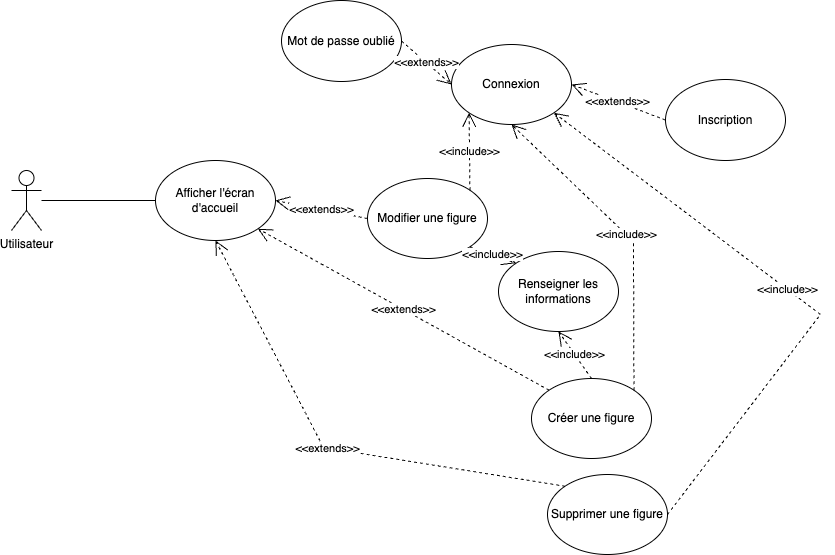

The diagram above was exported from draw.io. Its source (the exported page's mxGraphModel, read from the mxfile embedded in the PNG):
<mxGraphModel dx="832" dy="582" grid="0" gridSize="10" guides="1" tooltips="1" connect="1" arrows="1" fold="1" page="1" pageScale="1" pageWidth="1169" pageHeight="827" math="0" shadow="0">
  <root>
    <mxCell id="0" />
    <mxCell id="1" parent="0" />
    <mxCell id="DZvUCLoDeFnpsuL8WkaZ-12" style="edgeStyle=orthogonalEdgeStyle;rounded=0;orthogonalLoop=1;jettySize=auto;html=1;endArrow=none;endFill=0;" parent="1" source="HvT7MBAgIxnBSk8ZLgka-1" target="HvT7MBAgIxnBSk8ZLgka-2" edge="1">
      <mxGeometry relative="1" as="geometry" />
    </mxCell>
    <mxCell id="HvT7MBAgIxnBSk8ZLgka-1" value="Utilisateur" style="shape=umlActor;verticalLabelPosition=bottom;verticalAlign=top;html=1;outlineConnect=0;" parent="1" vertex="1">
      <mxGeometry x="72" y="354" width="30" height="60" as="geometry" />
    </mxCell>
    <mxCell id="HvT7MBAgIxnBSk8ZLgka-2" value="Afficher l'écran d'accueil" style="ellipse;whiteSpace=wrap;html=1;" parent="1" vertex="1">
      <mxGeometry x="216" y="344" width="120" height="80" as="geometry" />
    </mxCell>
    <mxCell id="HvT7MBAgIxnBSk8ZLgka-3" value="Créer une figure" style="ellipse;whiteSpace=wrap;html=1;" parent="1" vertex="1">
      <mxGeometry x="592" y="562" width="120" height="80" as="geometry" />
    </mxCell>
    <mxCell id="HvT7MBAgIxnBSk8ZLgka-4" value="Connexion" style="ellipse;whiteSpace=wrap;html=1;" parent="1" vertex="1">
      <mxGeometry x="512" y="228" width="120" height="80" as="geometry" />
    </mxCell>
    <mxCell id="HvT7MBAgIxnBSk8ZLgka-5" value="Modifier une figure" style="ellipse;whiteSpace=wrap;html=1;" parent="1" vertex="1">
      <mxGeometry x="428" y="362" width="120" height="80" as="geometry" />
    </mxCell>
    <mxCell id="HvT7MBAgIxnBSk8ZLgka-7" value="Supprimer une figure" style="ellipse;whiteSpace=wrap;html=1;" parent="1" vertex="1">
      <mxGeometry x="608" y="658" width="120" height="80" as="geometry" />
    </mxCell>
    <mxCell id="HvT7MBAgIxnBSk8ZLgka-9" value="Renseigner les informations" style="ellipse;whiteSpace=wrap;html=1;" parent="1" vertex="1">
      <mxGeometry x="559" y="435" width="120" height="80" as="geometry" />
    </mxCell>
    <mxCell id="DZvUCLoDeFnpsuL8WkaZ-7" value="&amp;lt;&amp;lt;include&amp;gt;&amp;gt;" style="endArrow=open;endSize=12;dashed=1;html=1;rounded=0;entryX=0.5;entryY=1;entryDx=0;entryDy=0;exitX=0.5;exitY=0;exitDx=0;exitDy=0;" parent="1" source="HvT7MBAgIxnBSk8ZLgka-3" target="HvT7MBAgIxnBSk8ZLgka-9" edge="1">
      <mxGeometry width="160" relative="1" as="geometry">
        <mxPoint x="648" y="550" as="sourcePoint" />
        <mxPoint x="729" y="563" as="targetPoint" />
        <mxPoint as="offset" />
      </mxGeometry>
    </mxCell>
    <mxCell id="DZvUCLoDeFnpsuL8WkaZ-9" value="&amp;lt;&amp;lt;extends&amp;gt;&amp;gt;" style="endArrow=open;endSize=12;dashed=1;html=1;rounded=0;entryX=1;entryY=0.5;entryDx=0;entryDy=0;exitX=0;exitY=0.5;exitDx=0;exitDy=0;" parent="1" source="HvT7MBAgIxnBSk8ZLgka-5" target="HvT7MBAgIxnBSk8ZLgka-2" edge="1">
      <mxGeometry x="0.0062" width="160" relative="1" as="geometry">
        <mxPoint x="839" y="262" as="sourcePoint" />
        <mxPoint x="791" y="321" as="targetPoint" />
        <mxPoint as="offset" />
      </mxGeometry>
    </mxCell>
    <mxCell id="DZvUCLoDeFnpsuL8WkaZ-10" value="&amp;lt;&amp;lt;extends&amp;gt;&amp;gt;" style="endArrow=open;endSize=12;dashed=1;html=1;rounded=0;entryX=1;entryY=1;entryDx=0;entryDy=0;exitX=0;exitY=0;exitDx=0;exitDy=0;" parent="1" source="HvT7MBAgIxnBSk8ZLgka-3" target="HvT7MBAgIxnBSk8ZLgka-2" edge="1">
      <mxGeometry x="0.0062" width="160" relative="1" as="geometry">
        <mxPoint x="849" y="272" as="sourcePoint" />
        <mxPoint x="801" y="331" as="targetPoint" />
        <mxPoint as="offset" />
      </mxGeometry>
    </mxCell>
    <mxCell id="DZvUCLoDeFnpsuL8WkaZ-11" value="&amp;lt;&amp;lt;extends&amp;gt;&amp;gt;" style="endArrow=open;endSize=12;dashed=1;html=1;rounded=0;exitX=0;exitY=0;exitDx=0;exitDy=0;entryX=0.5;entryY=1;entryDx=0;entryDy=0;" parent="1" source="HvT7MBAgIxnBSk8ZLgka-7" target="HvT7MBAgIxnBSk8ZLgka-2" edge="1">
      <mxGeometry x="0.0062" width="160" relative="1" as="geometry">
        <mxPoint x="280" y="491" as="sourcePoint" />
        <mxPoint x="232" y="466" as="targetPoint" />
        <mxPoint as="offset" />
        <Array as="points">
          <mxPoint x="384" y="631" />
        </Array>
      </mxGeometry>
    </mxCell>
    <mxCell id="DZvUCLoDeFnpsuL8WkaZ-18" value="&amp;lt;&amp;lt;include&amp;gt;&amp;gt;" style="endArrow=open;endSize=12;dashed=1;html=1;rounded=0;exitX=1;exitY=0;exitDx=0;exitDy=0;entryX=0.5;entryY=1;entryDx=0;entryDy=0;" parent="1" source="HvT7MBAgIxnBSk8ZLgka-3" target="HvT7MBAgIxnBSk8ZLgka-4" edge="1">
      <mxGeometry width="160" relative="1" as="geometry">
        <mxPoint x="625" y="553" as="sourcePoint" />
        <mxPoint x="605" y="320" as="targetPoint" />
        <mxPoint as="offset" />
        <Array as="points">
          <mxPoint x="694" y="425" />
        </Array>
      </mxGeometry>
    </mxCell>
    <mxCell id="DZvUCLoDeFnpsuL8WkaZ-19" value="&amp;lt;&amp;lt;include&amp;gt;&amp;gt;" style="endArrow=open;endSize=12;dashed=1;html=1;rounded=0;entryX=0;entryY=1;entryDx=0;entryDy=0;exitX=1;exitY=0;exitDx=0;exitDy=0;" parent="1" source="HvT7MBAgIxnBSk8ZLgka-5" target="HvT7MBAgIxnBSk8ZLgka-4" edge="1">
      <mxGeometry width="160" relative="1" as="geometry">
        <mxPoint x="635" y="563" as="sourcePoint" />
        <mxPoint x="535" y="542" as="targetPoint" />
        <mxPoint as="offset" />
      </mxGeometry>
    </mxCell>
    <mxCell id="DZvUCLoDeFnpsuL8WkaZ-20" value="&amp;lt;&amp;lt;include&amp;gt;&amp;gt;" style="endArrow=open;endSize=12;dashed=1;html=1;rounded=0;entryX=1;entryY=1;entryDx=0;entryDy=0;exitX=1;exitY=0.5;exitDx=0;exitDy=0;" parent="1" source="HvT7MBAgIxnBSk8ZLgka-7" target="HvT7MBAgIxnBSk8ZLgka-4" edge="1">
      <mxGeometry width="160" relative="1" as="geometry">
        <mxPoint x="645" y="573" as="sourcePoint" />
        <mxPoint x="545" y="552" as="targetPoint" />
        <mxPoint as="offset" />
        <Array as="points">
          <mxPoint x="881" y="498" />
        </Array>
      </mxGeometry>
    </mxCell>
    <mxCell id="mDzEYQ37QhAZ99RyXVRu-2" value="Inscription" style="ellipse;whiteSpace=wrap;html=1;" parent="1" vertex="1">
      <mxGeometry x="726" y="263" width="120" height="81" as="geometry" />
    </mxCell>
    <mxCell id="mDzEYQ37QhAZ99RyXVRu-3" value="&amp;lt;&amp;lt;extends&amp;gt;&amp;gt;" style="endArrow=open;endSize=12;dashed=1;html=1;rounded=0;entryX=1;entryY=0.5;entryDx=0;entryDy=0;exitX=0;exitY=0.5;exitDx=0;exitDy=0;" parent="1" source="mDzEYQ37QhAZ99RyXVRu-2" target="HvT7MBAgIxnBSk8ZLgka-4" edge="1">
      <mxGeometry x="0.0062" width="160" relative="1" as="geometry">
        <mxPoint x="756" y="114" as="sourcePoint" />
        <mxPoint x="664" y="96" as="targetPoint" />
        <mxPoint as="offset" />
      </mxGeometry>
    </mxCell>
    <mxCell id="mDzEYQ37QhAZ99RyXVRu-5" value="Mot de passe oublié" style="ellipse;whiteSpace=wrap;html=1;" parent="1" vertex="1">
      <mxGeometry x="342" y="184" width="120" height="81" as="geometry" />
    </mxCell>
    <mxCell id="mDzEYQ37QhAZ99RyXVRu-6" value="&amp;lt;&amp;lt;extends&amp;gt;&amp;gt;" style="endArrow=open;endSize=12;dashed=1;html=1;rounded=0;entryX=0;entryY=0.5;entryDx=0;entryDy=0;exitX=1;exitY=0.5;exitDx=0;exitDy=0;" parent="1" source="mDzEYQ37QhAZ99RyXVRu-5" target="HvT7MBAgIxnBSk8ZLgka-4" edge="1">
      <mxGeometry x="0.0062" width="160" relative="1" as="geometry">
        <mxPoint x="758" y="290" as="sourcePoint" />
        <mxPoint x="642" y="278" as="targetPoint" />
        <mxPoint as="offset" />
      </mxGeometry>
    </mxCell>
    <mxCell id="mDzEYQ37QhAZ99RyXVRu-7" value="&amp;lt;&amp;lt;include&amp;gt;&amp;gt;" style="endArrow=open;endSize=12;dashed=1;html=1;rounded=0;exitX=1;exitY=1;exitDx=0;exitDy=0;entryX=0;entryY=0;entryDx=0;entryDy=0;" parent="1" source="HvT7MBAgIxnBSk8ZLgka-5" target="HvT7MBAgIxnBSk8ZLgka-9" edge="1">
      <mxGeometry width="160" relative="1" as="geometry">
        <mxPoint x="618" y="571" as="sourcePoint" />
        <mxPoint x="694" y="502" as="targetPoint" />
        <mxPoint as="offset" />
      </mxGeometry>
    </mxCell>
  </root>
</mxGraphModel>